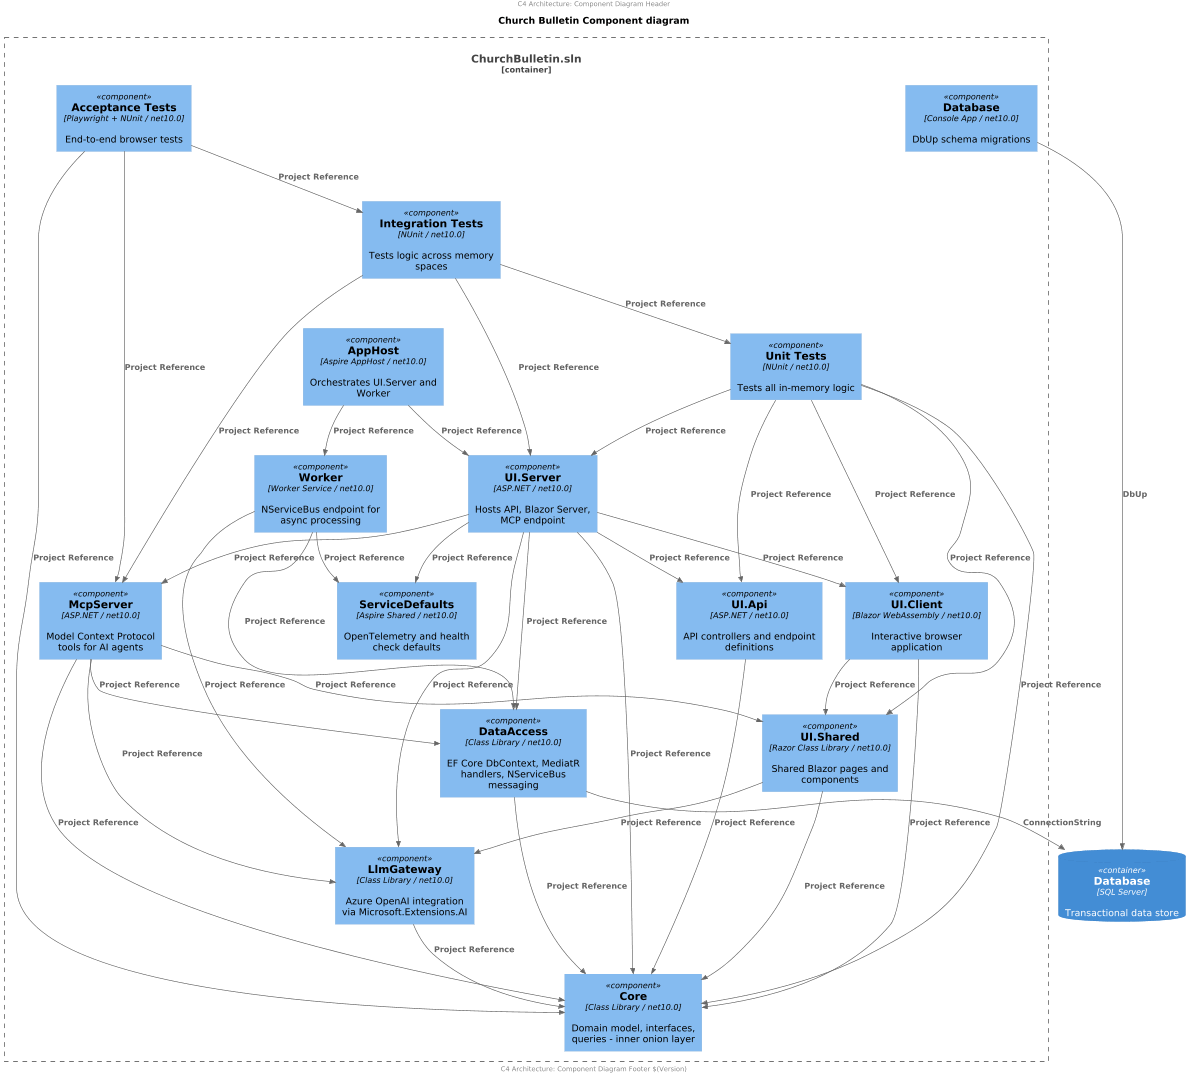

The diagram above was rendered by PlantUML. Its source (embedded in the PNG):
@startuml

scale 2/3
'left to right direction
center header
    C4 Architecture: Component Diagram Header
endheader

!includeurl https://raw.githubusercontent.com/RicardoNiepel/C4-PlantUML/master/C4_Component.puml

title Church Bulletin Component diagram 

ContainerDb(database, "Database", "SQL Server", "Transactional data store")

Container_Boundary(visualstudiosolution, "ChurchBulletin.sln") {
    Component(core, "Core", "Class Library / net10.0", "Domain model, interfaces, queries - inner onion layer")
    Component(dataAccess, "DataAccess", "Class Library / net10.0", "EF Core DbContext, MediatR handlers, NServiceBus messaging")
    Component(databaseProject, "Database", "Console App / net10.0", "DbUp schema migrations")
    Component(llmGateway, "LlmGateway", "Class Library / net10.0", "Azure OpenAI integration via Microsoft.Extensions.AI")
    Component(uiShared, "UI.Shared", "Razor Class Library / net10.0", "Shared Blazor pages and components")
    Component(uiApi, "UI.Api", "ASP.NET / net10.0", "API controllers and endpoint definitions")
    Component(uiClient, "UI.Client", "Blazor WebAssembly / net10.0", "Interactive browser application")
    Component(uiServer, "UI.Server", "ASP.NET / net10.0", "Hosts API, Blazor Server, MCP endpoint")
    Component(mcpServer, "McpServer", "ASP.NET / net10.0", "Model Context Protocol tools for AI agents")
    Component(worker, "Worker", "Worker Service / net10.0", "NServiceBus endpoint for async processing")
    Component(serviceDefaults, "ServiceDefaults", "Aspire Shared / net10.0", "OpenTelemetry and health check defaults")
    Component(appHost, "AppHost", "Aspire AppHost / net10.0", "Orchestrates UI.Server and Worker")
    Component(unitTests, "Unit Tests", "NUnit / net10.0", "Tests all in-memory logic")
    Component(integrationTests, "Integration Tests", "NUnit / net10.0", "Tests logic across memory spaces")
    Component(acceptanceTests, "Acceptance Tests", "Playwright + NUnit / net10.0", "End-to-end browser tests")
}

Rel(dataAccess, core, "Project Reference")
Rel(llmGateway, core, "Project Reference")
Rel(uiApi, core, "Project Reference")
Rel(uiShared, core, "Project Reference")
Rel(uiShared, llmGateway, "Project Reference")
Rel(uiClient, core, "Project Reference")
Rel(uiClient, uiShared, "Project Reference")
Rel(uiServer, core, "Project Reference")
Rel(uiServer, dataAccess, "Project Reference")
Rel(uiServer, llmGateway, "Project Reference")
Rel(uiServer, mcpServer, "Project Reference")
Rel(uiServer, uiClient, "Project Reference")
Rel(uiServer, uiApi, "Project Reference")
Rel(uiServer, serviceDefaults, "Project Reference")
Rel(mcpServer, core, "Project Reference")
Rel(mcpServer, dataAccess, "Project Reference")
Rel(mcpServer, llmGateway, "Project Reference")
Rel(mcpServer, uiShared, "Project Reference")
Rel(worker, dataAccess, "Project Reference")
Rel(worker, llmGateway, "Project Reference")
Rel(worker, serviceDefaults, "Project Reference")
Rel(appHost, uiServer, "Project Reference")
Rel(appHost, worker, "Project Reference")
Rel(databaseProject, database, "DbUp")
Rel(dataAccess, database, "ConnectionString")
Rel(unitTests, core, "Project Reference")
Rel(unitTests, uiClient, "Project Reference")
Rel(unitTests, uiApi, "Project Reference")
Rel(unitTests, uiServer, "Project Reference")
Rel(unitTests, uiShared, "Project Reference")
Rel(integrationTests, uiServer, "Project Reference")
Rel(integrationTests, mcpServer, "Project Reference")
Rel(integrationTests, unitTests, "Project Reference")
Rel(acceptanceTests, core, "Project Reference")
Rel(acceptanceTests, integrationTests, "Project Reference")
Rel(acceptanceTests, mcpServer, "Project Reference")

center footer
    C4 Architecture: Component Diagram Footer $(Version)
endfooter
@enduml